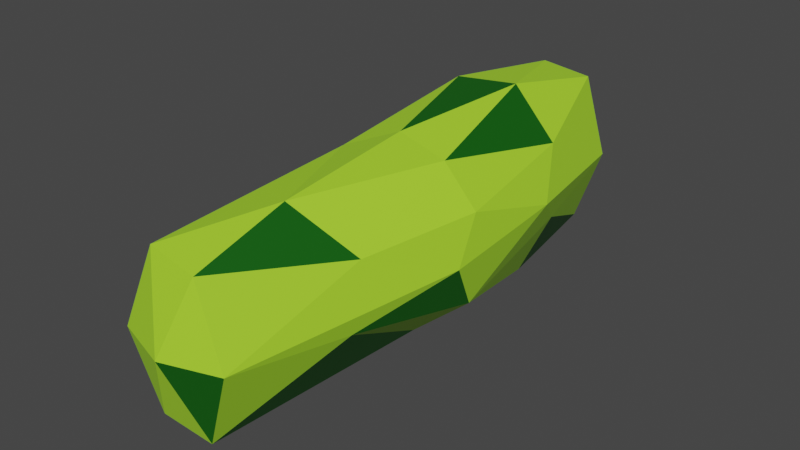 # Source: bush.blend  (saved by Blender 2.83.19; exported with 4.5.12 LTS)
import bpy
from mathutils import Matrix  # noqa: F401  (used for matrix-valued properties, if any)

bpy.ops.wm.read_factory_settings(use_empty=True)
scene = bpy.context.scene
scene.name = 'Scene'

# ---- collections
col_collection = bpy.data.collections.new('Collection'); scene.collection.children.link(col_collection)

# ---- materials (node trees are filled in below, after node groups)
mat_material_001 = bpy.data.materials.new('Material.001')
mat_material_001.use_transparent_shadow = False
mat_material_002 = bpy.data.materials.new('Material.002')
mat_material_002.use_transparent_shadow = False

# ---- material node trees
mat_material_001.use_nodes = True; mat_material_001.node_tree.nodes.clear()
_N = mat_material_001.node_tree.nodes; _L = mat_material_001.node_tree.links
n0 = _N.new('ShaderNodeBsdfPrincipled'); n0.name = 'Principled BSDF'; n0.location = (10, 300)
n0.distribution = 'GGX'
n0.subsurface_method = 'BURLEY'
n0.inputs[0].default_value = (0.402, 0.8, 0.0316, 1.0)
n0.inputs[3].default_value = 1.45
n0.inputs[27].default_value = (0.0, 0.0, 0.0, 1.0)
n0.inputs[28].default_value = 1.0
n1 = _N.new('ShaderNodeOutputMaterial'); n1.name = 'Material Output'; n1.location = (300, 300)
_L.new(n0.outputs[0], n1.inputs[0])
n1.is_active_output = True
mat_material_002.use_nodes = True; mat_material_002.node_tree.nodes.clear()
_N = mat_material_002.node_tree.nodes; _L = mat_material_002.node_tree.links
n0 = _N.new('ShaderNodeBsdfPrincipled'); n0.name = 'Principled BSDF'; n0.location = (10, 300)
n0.distribution = 'GGX'
n0.subsurface_method = 'BURLEY'
n0.inputs[0].default_value = (0.003773, 0.1025, 0.00272, 1.0)
n0.inputs[3].default_value = 1.45
n0.inputs[27].default_value = (0.0, 0.0, 0.0, 1.0)
n0.inputs[28].default_value = 1.0
n1 = _N.new('ShaderNodeOutputMaterial'); n1.name = 'Material Output'; n1.location = (300, 300)
_L.new(n0.outputs[0], n1.inputs[0])
n1.is_active_output = True

# ---- world
world_world = bpy.data.worlds.new('World'); scene.world = world_world
world_world.use_nodes = True; world_world.node_tree.nodes.clear()
_N = world_world.node_tree.nodes; _L = world_world.node_tree.links
n0 = _N.new('ShaderNodeOutputWorld'); n0.name = 'World Output'; n0.location = (300, 300)
n1 = _N.new('ShaderNodeBackground'); n1.name = 'Background'; n1.location = (10, 300)
n1.inputs[0].default_value = (0.05088, 0.05088, 0.05088, 1.0)
_L.new(n1.outputs[0], n0.inputs[0])
n0.is_active_output = True
world_world.color = (0.05088, 0.05088, 0.05088)
world_world.use_sun_shadow = False
world_world.sun_shadow_jitter_overblur = 0.0

# ---- meshes
me_icosphere = bpy.data.meshes.new('Icosphere')
me_icosphere.from_pydata([(0.0, 0.0, -1.0), (0.7236, -1.507, -0.1958), (-0.2764, -2.767, -0.7638), (-0.8944, 0.0, -0.4472), (-0.2764, 2.897, -0.7917), (0.7236, 1.591, -0.2703), (0.2764, -2.767, 0.7638), (-0.7236, -1.358, 0.3727), (-0.7236, 1.61, 0.4751), (0.2764, 2.897, 0.8103), (0.8944, 0.0, 0.4472), (0.0, 0.0, 1.0), (-0.1625, -1.751, -0.9717), (0.4253, -0.309, -0.8507), (0.2629, -2.725, -0.8423), (0.8506, 0.0, -0.5257), (0.4253, 1.486, -0.9531), (-0.5257, 0.0, -0.8507), (-0.6882, -1.481, -0.2744), (-0.1625, 1.677, -0.9531), (-0.6882, 1.565, -0.3488), (0.2629, 2.856, -0.8702), (0.9511, -0.309, 0.0), (0.9511, 1.114, 0.121), (0.0, -3.0, 0.0), (0.5878, -2.809, 0.0), (-0.9511, -0.309, 0.0), (-0.5878, -2.809, 0.0), (-0.5878, 2.809, 0.0), (-0.9511, 1.114, 0.121), (0.5878, 2.809, 0.0), (0.0, 3.0, 0.0), (0.6882, -1.332, 0.4513), (-0.2629, -2.725, 0.8423), (-0.8506, 0.0, 0.5257), (-0.2629, 2.856, 0.8888), (0.6882, 1.584, 0.5537), (0.1625, -1.668, 0.9531), (0.5257, 0.0, 0.8507), (-0.4253, -0.309, 0.8507), (-0.4253, 1.458, 1.046), (0.1625, 1.649, 1.046)], [], [(0, 13, 12), (1, 13, 15), (0, 12, 17), (0, 17, 19), (0, 19, 16), (1, 15, 22), (2, 14, 24), (3, 18, 26), (4, 20, 28), (5, 21, 30), (1, 22, 25), (2, 24, 27), (3, 26, 29), (4, 28, 31), (5, 30, 23), (6, 32, 37), (7, 33, 39), (8, 34, 40), (9, 35, 41), (10, 36, 38), (38, 41, 11), (38, 36, 41), (36, 9, 41), (41, 40, 11), (41, 35, 40), (35, 8, 40), (40, 39, 11), (40, 34, 39), (34, 7, 39), (39, 37, 11), (39, 33, 37), (33, 6, 37), (37, 38, 11), (37, 32, 38), (32, 10, 38), (23, 36, 10), (23, 30, 36), (30, 9, 36), (31, 35, 9), (31, 28, 35), (28, 8, 35), (29, 34, 8), (29, 26, 34), (26, 7, 34), (27, 33, 7), (27, 24, 33), (24, 6, 33), (25, 32, 6), (25, 22, 32), (22, 10, 32), (30, 31, 9), (30, 21, 31), (21, 4, 31), (28, 29, 8), (28, 20, 29), (20, 3, 29), (26, 27, 7), (26, 18, 27), (18, 2, 27), (24, 25, 6), (24, 14, 25), (14, 1, 25), (22, 23, 10), (22, 15, 23), (15, 5, 23), (16, 21, 5), (16, 19, 21), (19, 4, 21), (19, 20, 4), (19, 17, 20), (17, 3, 20), (17, 18, 3), (17, 12, 18), (12, 2, 18), (15, 16, 5), (15, 13, 16), (13, 0, 16), (12, 14, 2), (12, 13, 14), (13, 1, 14)])
me_icosphere.polygons.foreach_set('material_index', [0, 0, 0, 0, 0, 1, 0, 0, 1, 0, 0, 0, 1, 0, 0, 1, 0, 0, 0, 0, 0, 1, 0, 1, 0, 0, 0, 1, 0, 0, 0, 0, 0, 0, 0, 0, 0, 0, 0, 0, 1, 0, 1, 1, 1, 0, 0, 0, 0, 0, 0, 0, 0, 0, 0, 0, 0, 1, 0, 0, 1, 0, 0, 0, 0, 1, 0, 0, 0, 1, 0, 0, 0, 0, 0, 0, 0, 1, 0, 1])
_uv = me_icosphere.uv_layers.new(name='UVMap')
_uv.uv.foreach_set('vector', [0.8182, 0.0, 0.7727, 0.07873, 0.8636, 0.07873, 0.7273, 0.1575, 0.6818, 0.07873, 0.6364, 0.1575, 0.09091, 0.0, 0.04545, 0.07873, 0.1364, 0.07873, 0.2727, 0.0, 0.2273, 0.07873, 0.3182, 0.07873, 0.4545, 0.0, 0.4091, 0.07873, 0.5, 0.07873, 0.7273, 0.1575, 0.6364, 0.1575, 0.6818, 0.2362, 0.9091, 0.1575, 0.8182, 0.1575, 0.8636, 0.2362, 0.1818, 0.1575, 0.09091, 0.1575, 0.1364, 0.2362, 0.3636, 0.1575, 0.2727, 0.1575, 0.3182, 0.2362, 0.5455, 0.1575, 0.4545, 0.1575, 0.5, 0.2362, 0.7273, 0.1575, 0.6818, 0.2362, 0.7727, 0.2362, 0.9091, 0.1575, 0.8636, 0.2362, 0.9545, 0.2362, 0.1818, 0.1575, 0.1364, 0.2362, 0.2273, 0.2362, 0.3636, 0.1575, 0.3182, 0.2362, 0.4091, 0.2362, 0.5455, 0.1575, 0.5, 0.2362, 0.5909, 0.2362, 0.8182, 0.3149, 0.7273, 0.3149, 0.7727, 0.3937, 1.0, 0.3149, 0.9091, 0.3149, 0.9545, 0.3937, 0.2727, 0.3149, 0.1818, 0.3149, 0.2273, 0.3937, 0.4545, 0.3149, 0.3636, 0.3149, 0.4091, 0.3937, 0.6364, 0.3149, 0.5455, 0.3149, 0.5909, 0.3937, 0.5909, 0.3937, 0.5, 0.3937, 0.5455, 0.4724, 0.5909, 0.3937, 0.5455, 0.3149, 0.5, 0.3937, 0.5455, 0.3149, 0.4545, 0.3149, 0.5, 0.3937, 0.4091, 0.3937, 0.3182, 0.3937, 0.3636, 0.4724, 0.4091, 0.3937, 0.3636, 0.3149, 0.3182, 0.3937, 0.3636, 0.3149, 0.2727, 0.3149, 0.3182, 0.3937, 0.2273, 0.3937, 0.1364, 0.3937, 0.1818, 0.4724, 0.2273, 0.3937, 0.1818, 0.3149, 0.1364, 0.3937, 0.1818, 0.3149, 0.09091, 0.3149, 0.1364, 0.3937, 0.9545, 0.3937, 0.8636, 0.3937, 0.9091, 0.4724, 0.9545, 0.3937, 0.9091, 0.3149, 0.8636, 0.3937, 0.9091, 0.3149, 0.8182, 0.3149, 0.8636, 0.3937, 0.7727, 0.3937, 0.6818, 0.3937, 0.7273, 0.4724, 0.7727, 0.3937, 0.7273, 0.3149, 0.6818, 0.3937, 0.7273, 0.3149, 0.6364, 0.3149, 0.6818, 0.3937, 0.5909, 0.2362, 0.5455, 0.3149, 0.6364, 0.3149, 0.5909, 0.2362, 0.5, 0.2362, 0.5455, 0.3149, 0.5, 0.2362, 0.4545, 0.3149, 0.5455, 0.3149, 0.4091, 0.2362, 0.3636, 0.3149, 0.4545, 0.3149, 0.4091, 0.2362, 0.3182, 0.2362, 0.3636, 0.3149, 0.3182, 0.2362, 0.2727, 0.3149, 0.3636, 0.3149, 0.2273, 0.2362, 0.1818, 0.3149, 0.2727, 0.3149, 0.2273, 0.2362, 0.1364, 0.2362, 0.1818, 0.3149, 0.1364, 0.2362, 0.09091, 0.3149, 0.1818, 0.3149, 0.9545, 0.2362, 0.9091, 0.3149, 1.0, 0.3149, 0.9545, 0.2362, 0.8636, 0.2362, 0.9091, 0.3149, 0.8636, 0.2362, 0.8182, 0.3149, 0.9091, 0.3149, 0.7727, 0.2362, 0.7273, 0.3149, 0.8182, 0.3149, 0.7727, 0.2362, 0.6818, 0.2362, 0.7273, 0.3149, 0.6818, 0.2362, 0.6364, 0.3149, 0.7273, 0.3149, 0.5, 0.2362, 0.4091, 0.2362, 0.4545, 0.3149, 0.5, 0.2362, 0.4545, 0.1575, 0.4091, 0.2362, 0.4545, 0.1575, 0.3636, 0.1575, 0.4091, 0.2362, 0.3182, 0.2362, 0.2273, 0.2362, 0.2727, 0.3149, 0.3182, 0.2362, 0.2727, 0.1575, 0.2273, 0.2362, 0.2727, 0.1575, 0.1818, 0.1575, 0.2273, 0.2362, 0.1364, 0.2362, 0.04545, 0.2362, 0.09091, 0.3149, 0.1364, 0.2362, 0.09091, 0.1575, 0.04545, 0.2362, 0.09091, 0.1575, 0.0, 0.1575, 0.04545, 0.2362, 0.8636, 0.2362, 0.7727, 0.2362, 0.8182, 0.3149, 0.8636, 0.2362, 0.8182, 0.1575, 0.7727, 0.2362, 0.8182, 0.1575, 0.7273, 0.1575, 0.7727, 0.2362, 0.6818, 0.2362, 0.5909, 0.2362, 0.6364, 0.3149, 0.6818, 0.2362, 0.6364, 0.1575, 0.5909, 0.2362, 0.6364, 0.1575, 0.5455, 0.1575, 0.5909, 0.2362, 0.5, 0.07873, 0.4545, 0.1575, 0.5455, 0.1575, 0.5, 0.07873, 0.4091, 0.07873, 0.4545, 0.1575, 0.4091, 0.07873, 0.3636, 0.1575, 0.4545, 0.1575, 0.3182, 0.07873, 0.2727, 0.1575, 0.3636, 0.1575, 0.3182, 0.07873, 0.2273, 0.07873, 0.2727, 0.1575, 0.2273, 0.07873, 0.1818, 0.1575, 0.2727, 0.1575, 0.1364, 0.07873, 0.09091, 0.1575, 0.1818, 0.1575, 0.1364, 0.07873, 0.04545, 0.07873, 0.09091, 0.1575, 0.04545, 0.07873, 0.0, 0.1575, 0.09091, 0.1575, 0.6364, 0.1575, 0.5909, 0.07873, 0.5455, 0.1575, 0.6364, 0.1575, 0.6818, 0.07873, 0.5909, 0.07873, 0.6818, 0.07873, 0.6364, 0.0, 0.5909, 0.07873, 0.8636, 0.07873, 0.8182, 0.1575, 0.9091, 0.1575, 0.8636, 0.07873, 0.7727, 0.07873, 0.8182, 0.1575, 0.7727, 0.07873, 0.7273, 0.1575, 0.8182, 0.1575])
me_icosphere.materials.append(mat_material_001)
me_icosphere.materials.append(mat_material_002)
me_icosphere.use_remesh_fix_poles = True
me_icosphere.use_remesh_preserve_attributes = False
me_icosphere.use_mirror_vertex_groups = False
me_icosphere.update()

# ---- objects
ob_icosphere = bpy.data.objects.new('Icosphere', me_icosphere)

# ---- transforms, parenting, visibility, modifiers, constraints
ob_icosphere.location = (0.0, 0.0, 0.0)
ob_icosphere.lineart.crease_threshold = 0.0

# ---- collection membership
col_collection.objects.link(ob_icosphere)

# ---- scene / render settings (as saved in the file)
scene.frame_start = 1; scene.frame_end = 250; scene.frame_set(1)
scene.render.engine = 'BLENDER_EEVEE_NEXT'
scene.cycles.use_denoising = False
scene.cycles.samples = 128
scene.cycles.sampling_pattern = 'TABULATED_SOBOL'
scene.cycles.use_adaptive_sampling = False
scene.cycles.use_light_tree = False
scene.view_settings.view_transform = 'Filmic'
bpy.context.view_layer.update()

# ---- added for rendering (the .blend has no active camera and no usable light): camera, sun
cam_auto = bpy.data.cameras.new('AutoCamera')
cam_auto.lens = 50.0
cam_auto.sensor_width = 36.0
cam_auto.clip_end = 1000.0
ob_auto_camera = bpy.data.objects.new('AutoCamera', cam_auto)
scene.collection.objects.link(ob_auto_camera)
ob_auto_camera.location = (6.12362, -7.34834, 4.92198)
ob_auto_camera.rotation_euler = (1.09748, -7.21219e-08, 0.694738)
scene.camera = ob_auto_camera
light_auto_sun = bpy.data.lights.new('AutoSun', 'SUN')
light_auto_sun.energy = 3.0
light_auto_sun.angle = 0.0523599
ob_auto_sun = bpy.data.objects.new('AutoSun', light_auto_sun)
scene.collection.objects.link(ob_auto_sun)
ob_auto_sun.rotation_euler = (0.872665, 0.174533, 0.523599)
bpy.context.view_layer.update()
